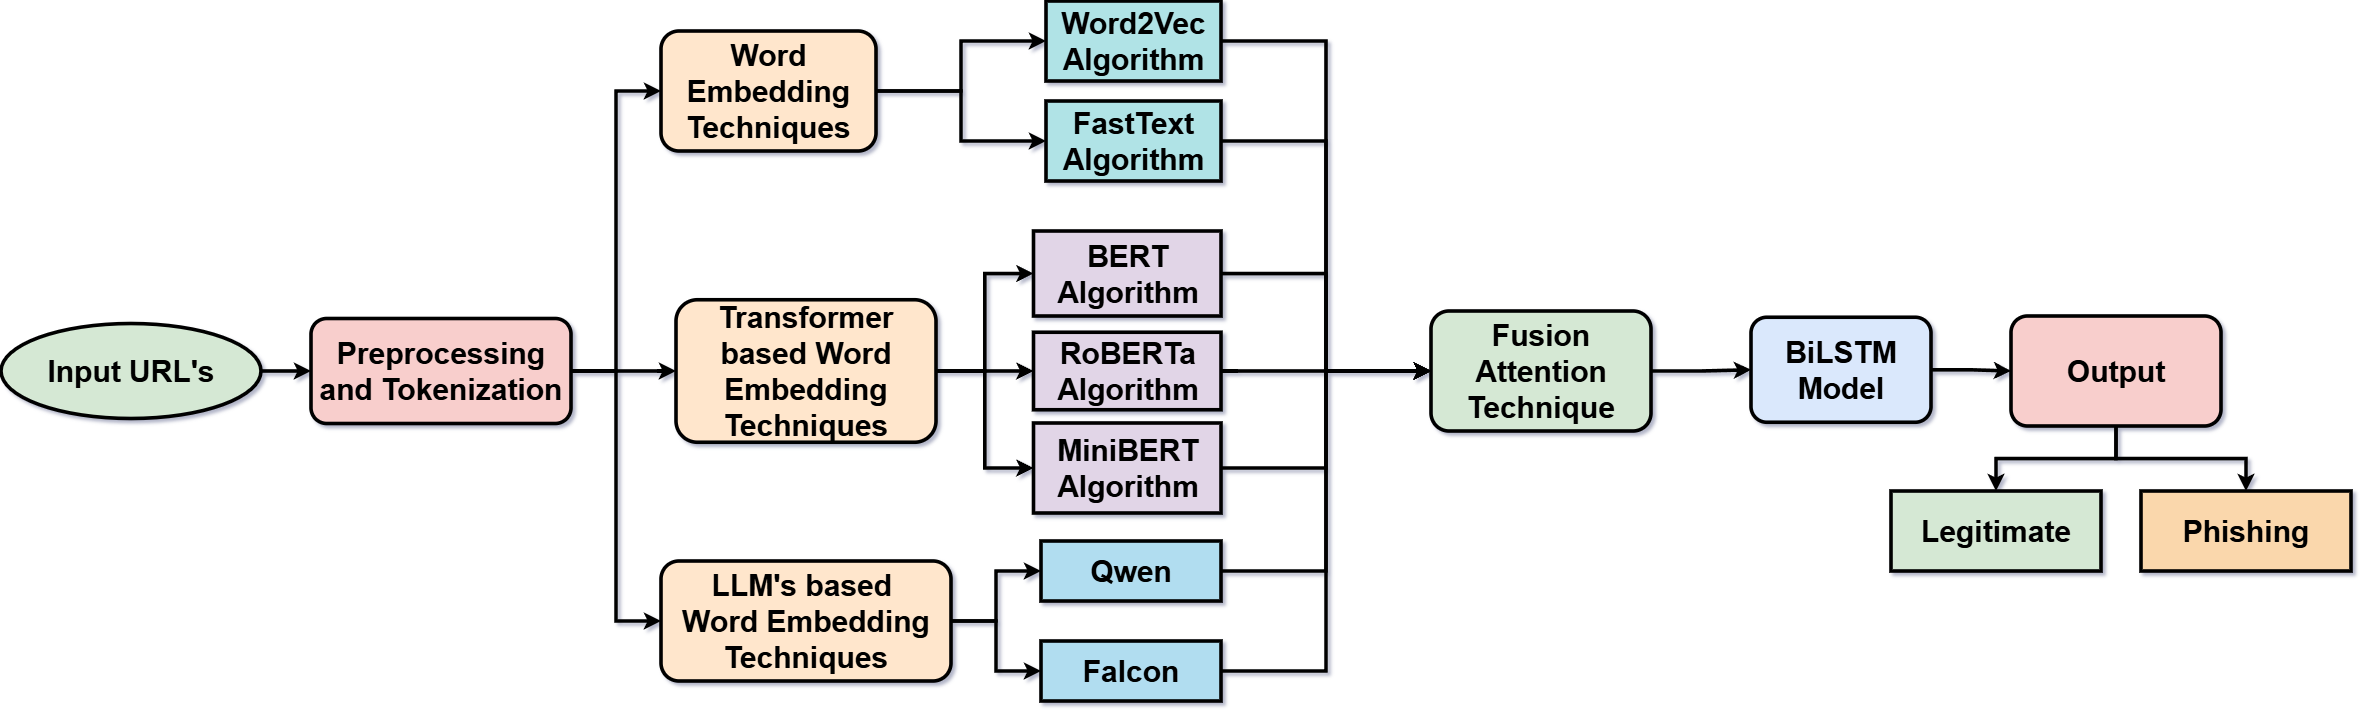

The diagram above was exported from draw.io. Its source (the exported page's mxGraphModel, read from the mxfile embedded in the PNG):
<mxGraphModel dx="3352" dy="2566" grid="1" gridSize="10" guides="1" tooltips="1" connect="1" arrows="1" fold="1" page="1" pageScale="1" pageWidth="850" pageHeight="1100" background="light-dark(#FFFFFF,#FFFFFF)" math="0" shadow="1">
  <root>
    <mxCell id="0" />
    <mxCell id="1" parent="0" />
    <mxCell id="STHBFsVOUSPBXhjXQjmL-3" edge="1" parent="1" source="STHBFsVOUSPBXhjXQjmL-1" style="edgeStyle=orthogonalEdgeStyle;rounded=0;orthogonalLoop=1;jettySize=auto;html=1;strokeColor=light-dark(#000000,#000000);strokeWidth=3.6;fontSize=30;" target="STHBFsVOUSPBXhjXQjmL-2" value="">
      <mxGeometry relative="1" as="geometry" />
    </mxCell>
    <mxCell id="STHBFsVOUSPBXhjXQjmL-1" parent="1" style="ellipse;whiteSpace=wrap;html=1;strokeColor=light-dark(#000000,#000000);fillColor=light-dark(#D5E8D4,#6FBB7B);strokeWidth=3.6;fontSize=30;" value="&lt;font style=&quot;color: light-dark(rgb(0, 0, 0), rgb(0, 0, 0));&quot;&gt;&lt;b&gt;Input URL's&lt;/b&gt;&lt;/font&gt;" vertex="1">
      <mxGeometry height="95" width="260" x="-240" y="202.5" as="geometry" />
    </mxCell>
    <mxCell id="STHBFsVOUSPBXhjXQjmL-6" edge="1" parent="1" source="STHBFsVOUSPBXhjXQjmL-2" style="edgeStyle=orthogonalEdgeStyle;rounded=0;orthogonalLoop=1;jettySize=auto;html=1;entryX=0;entryY=0.5;entryDx=0;entryDy=0;strokeColor=light-dark(#000000,#000000);strokeWidth=3.6;fontSize=30;" target="STHBFsVOUSPBXhjXQjmL-5">
      <mxGeometry relative="1" as="geometry" />
    </mxCell>
    <mxCell id="STHBFsVOUSPBXhjXQjmL-7" edge="1" parent="1" source="STHBFsVOUSPBXhjXQjmL-2" style="edgeStyle=orthogonalEdgeStyle;rounded=0;orthogonalLoop=1;jettySize=auto;html=1;entryX=0;entryY=0.5;entryDx=0;entryDy=0;strokeColor=light-dark(#000000,#000000);strokeWidth=3.6;fontSize=30;" target="STHBFsVOUSPBXhjXQjmL-4">
      <mxGeometry relative="1" as="geometry" />
    </mxCell>
    <mxCell id="STHBFsVOUSPBXhjXQjmL-9" edge="1" parent="1" source="STHBFsVOUSPBXhjXQjmL-2" style="edgeStyle=orthogonalEdgeStyle;rounded=0;orthogonalLoop=1;jettySize=auto;html=1;strokeColor=light-dark(#000000,#000000);strokeWidth=3.6;fontSize=30;" target="STHBFsVOUSPBXhjXQjmL-8" value="">
      <mxGeometry relative="1" as="geometry">
        <Array as="points" />
      </mxGeometry>
    </mxCell>
    <mxCell id="STHBFsVOUSPBXhjXQjmL-2" parent="1" style="rounded=1;whiteSpace=wrap;html=1;strokeColor=light-dark(#000000,#000000);fillColor=light-dark(#F8CECC,#FC8C86);strokeWidth=3.6;fontSize=30;" value="&lt;b&gt;&lt;font style=&quot;color: light-dark(rgb(0, 0, 0), rgb(0, 0, 0));&quot;&gt;Preprocessing and Tokenization&lt;/font&gt;&lt;/b&gt;" vertex="1">
      <mxGeometry height="105" width="260" x="70" y="197.5" as="geometry" />
    </mxCell>
    <mxCell id="STHBFsVOUSPBXhjXQjmL-24" edge="1" parent="1" source="STHBFsVOUSPBXhjXQjmL-4" style="edgeStyle=orthogonalEdgeStyle;rounded=0;orthogonalLoop=1;jettySize=auto;html=1;entryX=0;entryY=0.5;entryDx=0;entryDy=0;strokeColor=light-dark(#000000,#000000);strokeWidth=3.6;fontSize=30;fillColor=#ffcc99;" target="STHBFsVOUSPBXhjXQjmL-23">
      <mxGeometry relative="1" as="geometry" />
    </mxCell>
    <mxCell id="STHBFsVOUSPBXhjXQjmL-25" edge="1" parent="1" source="STHBFsVOUSPBXhjXQjmL-4" style="edgeStyle=orthogonalEdgeStyle;rounded=0;orthogonalLoop=1;jettySize=auto;html=1;entryX=0;entryY=0.5;entryDx=0;entryDy=0;strokeColor=light-dark(#000000,#000000);strokeWidth=3.6;fontSize=30;fillColor=#ffcc99;" target="STHBFsVOUSPBXhjXQjmL-22">
      <mxGeometry relative="1" as="geometry" />
    </mxCell>
    <mxCell id="STHBFsVOUSPBXhjXQjmL-4" parent="1" style="rounded=1;whiteSpace=wrap;html=1;strokeColor=light-dark(#000000,#000000);fillColor=light-dark(#FFE6CC,#C5F8D9);strokeWidth=3.6;fontSize=30;" value="&lt;b&gt;&lt;font style=&quot;color: light-dark(rgb(0, 0, 0), rgb(0, 0, 0));&quot;&gt;LLM's based&amp;nbsp;&lt;/font&gt;&lt;/b&gt;&lt;div&gt;&lt;b&gt;&lt;font style=&quot;color: light-dark(rgb(0, 0, 0), rgb(0, 0, 0));&quot;&gt;Word Embedding Techniques&lt;/font&gt;&lt;/b&gt;&lt;/div&gt;" vertex="1">
      <mxGeometry height="120" width="290" x="420" y="440" as="geometry" />
    </mxCell>
    <mxCell id="STHBFsVOUSPBXhjXQjmL-13" edge="1" parent="1" source="STHBFsVOUSPBXhjXQjmL-5" style="edgeStyle=orthogonalEdgeStyle;rounded=0;orthogonalLoop=1;jettySize=auto;html=1;entryX=0;entryY=0.5;entryDx=0;entryDy=0;strokeColor=light-dark(#000000,#000000);strokeWidth=3.6;fontSize=30;" target="STHBFsVOUSPBXhjXQjmL-12">
      <mxGeometry relative="1" as="geometry" />
    </mxCell>
    <mxCell id="STHBFsVOUSPBXhjXQjmL-15" edge="1" parent="1" source="STHBFsVOUSPBXhjXQjmL-5" style="edgeStyle=orthogonalEdgeStyle;rounded=0;orthogonalLoop=1;jettySize=auto;html=1;strokeColor=light-dark(#000000,#000000);strokeWidth=3.6;fontSize=30;" target="STHBFsVOUSPBXhjXQjmL-11" value="">
      <mxGeometry relative="1" as="geometry" />
    </mxCell>
    <mxCell id="STHBFsVOUSPBXhjXQjmL-5" parent="1" style="rounded=1;whiteSpace=wrap;html=1;strokeColor=light-dark(#000000,#000000);fillColor=light-dark(#FFE6CC,#FFB46D);strokeWidth=3.6;fontSize=30;" value="&lt;b&gt;&lt;font style=&quot;color: light-dark(rgb(0, 0, 0), rgb(0, 0, 0));&quot;&gt;Word Embedding Techniques&lt;/font&gt;&lt;/b&gt;" vertex="1">
      <mxGeometry height="120" width="215" x="420" y="-90" as="geometry" />
    </mxCell>
    <mxCell id="STHBFsVOUSPBXhjXQjmL-19" edge="1" parent="1" source="STHBFsVOUSPBXhjXQjmL-8" style="edgeStyle=orthogonalEdgeStyle;rounded=0;orthogonalLoop=1;jettySize=auto;html=1;entryX=0;entryY=0.5;entryDx=0;entryDy=0;strokeColor=light-dark(#000000,#000000);strokeWidth=3.6;fontSize=30;" target="STHBFsVOUSPBXhjXQjmL-18">
      <mxGeometry relative="1" as="geometry" />
    </mxCell>
    <mxCell id="STHBFsVOUSPBXhjXQjmL-20" edge="1" parent="1" source="STHBFsVOUSPBXhjXQjmL-8" style="edgeStyle=orthogonalEdgeStyle;rounded=0;orthogonalLoop=1;jettySize=auto;html=1;entryX=0;entryY=0.5;entryDx=0;entryDy=0;strokeColor=light-dark(#000000,#000000);strokeWidth=3.6;fontSize=30;" target="STHBFsVOUSPBXhjXQjmL-16">
      <mxGeometry relative="1" as="geometry" />
    </mxCell>
    <mxCell id="STHBFsVOUSPBXhjXQjmL-21" edge="1" parent="1" source="STHBFsVOUSPBXhjXQjmL-8" style="edgeStyle=orthogonalEdgeStyle;rounded=0;orthogonalLoop=1;jettySize=auto;html=1;strokeColor=light-dark(#000000,#000000);strokeWidth=3.6;fontSize=30;" target="STHBFsVOUSPBXhjXQjmL-17" value="">
      <mxGeometry relative="1" as="geometry" />
    </mxCell>
    <mxCell id="STHBFsVOUSPBXhjXQjmL-8" parent="1" style="rounded=1;whiteSpace=wrap;html=1;strokeColor=light-dark(#000000,#000000);fillColor=light-dark(#FFE6CC,#FCA98A);strokeWidth=3.6;fontSize=30;" value="&lt;b&gt;&lt;font style=&quot;color: light-dark(rgb(0, 0, 0), rgb(0, 0, 0));&quot;&gt;Transformer based Word Embedding Techniques&lt;/font&gt;&lt;/b&gt;" vertex="1">
      <mxGeometry height="142.5" width="260" x="435" y="178.75" as="geometry" />
    </mxCell>
    <mxCell id="dGw5yuZMNxbAlwqbnOQr-8" edge="1" parent="1" source="STHBFsVOUSPBXhjXQjmL-11" style="edgeStyle=orthogonalEdgeStyle;rounded=0;orthogonalLoop=1;jettySize=auto;html=1;entryX=0;entryY=0.5;entryDx=0;entryDy=0;strokeWidth=3.6;strokeColor=light-dark(#000000,#000000);" target="STHBFsVOUSPBXhjXQjmL-26">
      <mxGeometry relative="1" as="geometry" />
    </mxCell>
    <mxCell id="STHBFsVOUSPBXhjXQjmL-11" parent="1" style="rounded=0;whiteSpace=wrap;html=1;strokeColor=light-dark(#000000,#000000);fillColor=light-dark(#B0E3E6,#96E2F2);strokeWidth=3.6;fontSize=30;" value="&lt;b&gt;&lt;font style=&quot;color: light-dark(rgb(0, 0, 0), rgb(0, 0, 0));&quot;&gt;FastText Algorithm&lt;/font&gt;&lt;/b&gt;" vertex="1">
      <mxGeometry height="80" width="175" x="805" y="-20" as="geometry" />
    </mxCell>
    <mxCell id="dGw5yuZMNxbAlwqbnOQr-7" edge="1" parent="1" source="STHBFsVOUSPBXhjXQjmL-12" style="edgeStyle=orthogonalEdgeStyle;rounded=0;orthogonalLoop=1;jettySize=auto;html=1;entryX=0;entryY=0.5;entryDx=0;entryDy=0;strokeWidth=3.6;strokeColor=light-dark(#000000,#000000);" target="STHBFsVOUSPBXhjXQjmL-26">
      <mxGeometry relative="1" as="geometry" />
    </mxCell>
    <mxCell id="STHBFsVOUSPBXhjXQjmL-12" parent="1" style="rounded=0;whiteSpace=wrap;html=1;strokeColor=light-dark(#000000,#000000);fillColor=light-dark(#B0E3E6,#ABF2FA);strokeWidth=3.6;fontSize=30;" value="&lt;b&gt;&lt;font style=&quot;color: light-dark(rgb(0, 0, 0), rgb(0, 0, 0));&quot;&gt;Word2Vec Algorithm&lt;/font&gt;&lt;/b&gt;" vertex="1">
      <mxGeometry height="80" width="175" x="805" y="-120" as="geometry" />
    </mxCell>
    <mxCell id="iOtkChrJqihHDUP1IwdK-3" edge="1" parent="1" source="STHBFsVOUSPBXhjXQjmL-16" style="edgeStyle=orthogonalEdgeStyle;rounded=0;orthogonalLoop=1;jettySize=auto;html=1;entryX=0;entryY=0.5;entryDx=0;entryDy=0;strokeColor=light-dark(#000000,#000000);strokeWidth=3.6;" target="STHBFsVOUSPBXhjXQjmL-26">
      <mxGeometry relative="1" as="geometry" />
    </mxCell>
    <mxCell id="STHBFsVOUSPBXhjXQjmL-16" parent="1" style="rounded=0;whiteSpace=wrap;html=1;strokeColor=light-dark(#000000,#000000);fillColor=light-dark(#E1D5E7,#E7BEFF);strokeWidth=3.6;fontSize=30;" value="&lt;b&gt;&lt;font style=&quot;color: light-dark(rgb(0, 0, 0), rgb(0, 0, 0));&quot;&gt;MiniBERT Algorithm&lt;/font&gt;&lt;/b&gt;" vertex="1">
      <mxGeometry height="90" width="187.5" x="792.5" y="302" as="geometry" />
    </mxCell>
    <mxCell id="iOtkChrJqihHDUP1IwdK-1" edge="1" parent="1" source="STHBFsVOUSPBXhjXQjmL-17" style="edgeStyle=orthogonalEdgeStyle;rounded=0;orthogonalLoop=1;jettySize=auto;html=1;entryX=0;entryY=0.5;entryDx=0;entryDy=0;strokeColor=light-dark(#000000,#000000);strokeWidth=3.6;" target="STHBFsVOUSPBXhjXQjmL-26">
      <mxGeometry relative="1" as="geometry" />
    </mxCell>
    <mxCell id="STHBFsVOUSPBXhjXQjmL-17" parent="1" style="rounded=0;whiteSpace=wrap;html=1;strokeColor=light-dark(#000000,#000000);fillColor=light-dark(#E1D5E7,#E6BDFE);strokeWidth=3.6;fontSize=30;" value="&lt;font style=&quot;color: light-dark(rgb(0, 0, 0), rgb(0, 0, 0));&quot;&gt;&lt;b&gt;RoBERTa Algorithm&lt;/b&gt;&lt;/font&gt;" vertex="1">
      <mxGeometry height="77.5" width="187.5" x="792.5" y="211.25" as="geometry" />
    </mxCell>
    <mxCell id="dGw5yuZMNxbAlwqbnOQr-13" edge="1" parent="1" source="STHBFsVOUSPBXhjXQjmL-22" style="edgeStyle=orthogonalEdgeStyle;rounded=0;orthogonalLoop=1;jettySize=auto;html=1;entryX=0;entryY=0.5;entryDx=0;entryDy=0;strokeColor=light-dark(#000000,#000000);strokeWidth=3.6;" target="STHBFsVOUSPBXhjXQjmL-26">
      <mxGeometry relative="1" as="geometry" />
    </mxCell>
    <mxCell id="STHBFsVOUSPBXhjXQjmL-22" parent="1" style="rounded=0;whiteSpace=wrap;html=1;strokeColor=light-dark(#000000,#000000);fillColor=light-dark(#B1DDF0,#99FF99);strokeWidth=3.6;fontSize=30;" value="&lt;font style=&quot;color: light-dark(rgb(0, 0, 0), rgb(0, 0, 0));&quot;&gt;&lt;b&gt;Falcon&lt;/b&gt;&lt;/font&gt;" vertex="1">
      <mxGeometry height="60" width="180" x="800" y="520" as="geometry" />
    </mxCell>
    <mxCell id="dGw5yuZMNxbAlwqbnOQr-12" edge="1" parent="1" source="STHBFsVOUSPBXhjXQjmL-23" style="edgeStyle=orthogonalEdgeStyle;rounded=0;orthogonalLoop=1;jettySize=auto;html=1;entryX=0;entryY=0.5;entryDx=0;entryDy=0;strokeColor=light-dark(#000000,#000000);strokeWidth=3.6;" target="STHBFsVOUSPBXhjXQjmL-26">
      <mxGeometry relative="1" as="geometry" />
    </mxCell>
    <mxCell id="STHBFsVOUSPBXhjXQjmL-23" parent="1" style="rounded=0;whiteSpace=wrap;html=1;strokeColor=light-dark(#000000,#000000);fillColor=light-dark(#B1DDF0,#ACF8A1);strokeWidth=3.6;fontSize=30;" value="&lt;b&gt;&lt;font style=&quot;color: light-dark(rgb(0, 0, 0), rgb(0, 0, 0));&quot;&gt;Qwen&lt;/font&gt;&lt;/b&gt;" vertex="1">
      <mxGeometry height="60" width="180" x="800" y="420" as="geometry" />
    </mxCell>
    <mxCell id="dGw5yuZMNxbAlwqbnOQr-15" edge="1" parent="1" source="STHBFsVOUSPBXhjXQjmL-26" style="edgeStyle=orthogonalEdgeStyle;rounded=0;orthogonalLoop=1;jettySize=auto;html=1;strokeColor=light-dark(#000000,#000000);strokeWidth=3.6;" target="STHBFsVOUSPBXhjXQjmL-34" value="">
      <mxGeometry relative="1" as="geometry" />
    </mxCell>
    <mxCell id="STHBFsVOUSPBXhjXQjmL-26" parent="1" style="rounded=1;whiteSpace=wrap;html=1;strokeColor=light-dark(#000000,#000000);fillColor=light-dark(#D5E8D4,#DFFFAE);strokeWidth=3.6;fontSize=30;" value="&lt;b&gt;&lt;font style=&quot;color: light-dark(rgb(0, 0, 0), rgb(0, 0, 0));&quot;&gt;Fusion Attention Technique&lt;/font&gt;&lt;/b&gt;" vertex="1">
      <mxGeometry height="120" width="220" x="1190" y="190" as="geometry" />
    </mxCell>
    <mxCell id="STHBFsVOUSPBXhjXQjmL-37" edge="1" parent="1" source="STHBFsVOUSPBXhjXQjmL-34" style="edgeStyle=orthogonalEdgeStyle;rounded=0;orthogonalLoop=1;jettySize=auto;html=1;strokeColor=light-dark(#000000,#000000);strokeWidth=3.6;fontSize=30;" target="STHBFsVOUSPBXhjXQjmL-36" value="">
      <mxGeometry relative="1" as="geometry" />
    </mxCell>
    <mxCell id="STHBFsVOUSPBXhjXQjmL-34" parent="1" style="rounded=1;whiteSpace=wrap;html=1;strokeWidth=3.6;fontSize=30;fillColor=light-dark(#DAE8FC,#A3C7FE);strokeColor=light-dark(#000000,#000000);" value="&lt;b&gt;&lt;font style=&quot;color: light-dark(rgb(0, 0, 0), rgb(0, 0, 0));&quot;&gt;BiLSTM Model&lt;/font&gt;&lt;/b&gt;" vertex="1">
      <mxGeometry height="105" width="180" x="1510" y="196.25" as="geometry" />
    </mxCell>
    <mxCell id="STHBFsVOUSPBXhjXQjmL-40" edge="1" parent="1" source="STHBFsVOUSPBXhjXQjmL-36" style="edgeStyle=orthogonalEdgeStyle;rounded=0;orthogonalLoop=1;jettySize=auto;html=1;entryX=0.5;entryY=0;entryDx=0;entryDy=0;strokeColor=light-dark(#000000,#000000);strokeWidth=3.6;fontSize=30;" target="STHBFsVOUSPBXhjXQjmL-38">
      <mxGeometry relative="1" as="geometry" />
    </mxCell>
    <mxCell id="STHBFsVOUSPBXhjXQjmL-41" edge="1" parent="1" source="STHBFsVOUSPBXhjXQjmL-36" style="edgeStyle=orthogonalEdgeStyle;rounded=0;orthogonalLoop=1;jettySize=auto;html=1;strokeColor=light-dark(#000000,#000000);strokeWidth=3.6;fontSize=30;" target="STHBFsVOUSPBXhjXQjmL-39">
      <mxGeometry relative="1" as="geometry" />
    </mxCell>
    <mxCell id="STHBFsVOUSPBXhjXQjmL-36" parent="1" style="rounded=1;whiteSpace=wrap;html=1;strokeColor=light-dark(#000000,#000000);fillColor=light-dark(#F8CECC,#FEC9B5);strokeWidth=3.6;fontSize=30;" value="&lt;font style=&quot;color: light-dark(rgb(0, 0, 0), rgb(0, 0, 0));&quot;&gt;&lt;b&gt;Output&lt;/b&gt;&lt;/font&gt;" vertex="1">
      <mxGeometry height="110" width="210" x="1770" y="195" as="geometry" />
    </mxCell>
    <mxCell id="STHBFsVOUSPBXhjXQjmL-38" parent="1" style="rounded=0;whiteSpace=wrap;html=1;strokeColor=light-dark(#000000,#000000);fillColor=light-dark(#D5E8D4,#A6FCA1);strokeWidth=3.6;fontSize=30;" value="&lt;font style=&quot;color: light-dark(rgb(0, 0, 0), rgb(0, 0, 0));&quot;&gt;&lt;b&gt;Legitimate&lt;/b&gt;&lt;/font&gt;" vertex="1">
      <mxGeometry height="80" width="210" x="1650" y="370" as="geometry" />
    </mxCell>
    <mxCell id="STHBFsVOUSPBXhjXQjmL-39" parent="1" style="rounded=0;whiteSpace=wrap;html=1;strokeColor=light-dark(#000000,#000000);fillColor=light-dark(#FAD7AC,#FA961A);strokeWidth=3.6;fontSize=30;" value="&lt;font style=&quot;color: light-dark(rgb(0, 0, 0), rgb(0, 0, 0));&quot;&gt;&lt;b&gt;Phishing&lt;/b&gt;&lt;/font&gt;" vertex="1">
      <mxGeometry height="80" width="210" x="1900" y="370" as="geometry" />
    </mxCell>
    <mxCell id="iOtkChrJqihHDUP1IwdK-2" edge="1" parent="1" source="STHBFsVOUSPBXhjXQjmL-18" style="edgeStyle=orthogonalEdgeStyle;rounded=0;orthogonalLoop=1;jettySize=auto;html=1;entryX=0;entryY=0.5;entryDx=0;entryDy=0;strokeColor=light-dark(#000000,#000000);strokeWidth=3.6;" target="STHBFsVOUSPBXhjXQjmL-26">
      <mxGeometry relative="1" as="geometry" />
    </mxCell>
    <mxCell id="STHBFsVOUSPBXhjXQjmL-18" parent="1" style="rounded=0;whiteSpace=wrap;html=1;strokeColor=light-dark(#000000,#000000);fillColor=light-dark(#E1D5E7,#ECBEFC);strokeWidth=3.6;fontSize=30;" value="&lt;b&gt;&lt;font style=&quot;color: light-dark(rgb(0, 0, 0), rgb(0, 0, 0));&quot;&gt;BERT Algorithm&lt;/font&gt;&lt;/b&gt;" vertex="1">
      <mxGeometry height="85" width="187.5" x="792.5" y="110" as="geometry" />
    </mxCell>
  </root>
</mxGraphModel>